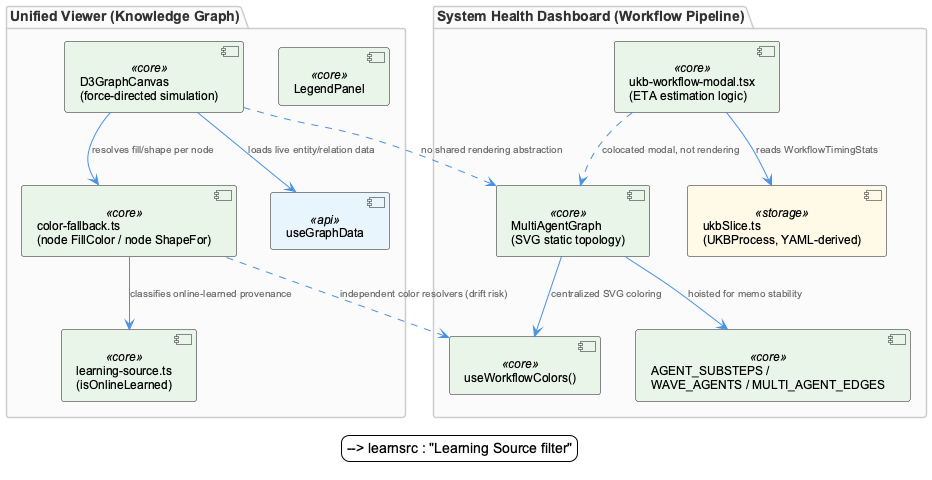

The diagram above was rendered by PlantUML. Its source (embedded in the PNG):
@startuml
!include /Users/Q284340/Agentic/coding/docs/puml/_standard-style.puml

package "System Health Dashboard (Workflow Pipeline)" {
  component "MultiAgentGraph\n(SVG static topology)" as mag <<core>>
  component "useWorkflowColors()" as woc <<core>>
  component "AGENT_SUBSTEPS /\nWAVE_AGENTS / MULTI_AGENT_EDGES" as consts <<core>>
  component "ukb-workflow-modal.tsx\n(ETA estimation logic)" as etamodal <<core>>
  component "ukbSlice.ts\n(UKBProcess, YAML-derived)" as ukbslice <<storage>>
}

package "Unified Viewer (Knowledge Graph)" {
  component "D3GraphCanvas\n(force-directed simulation)" as d3 <<core>>
  component "color-fallback.ts\n(node FillColor / node ShapeFor)" as colorfb <<core>>
  component "learning-source.ts\n(isOnlineLearned)" as learnsrc <<core>>
  component "LegendPanel" as legend <<core>>
  component "useGraphData" as ugd <<api>>
}

mag --> woc : "centralized SVG coloring"
mag --> consts : "hoisted for memo stability"
etamodal --> ukbslice : "reads WorkflowTimingStats"
etamodal ..> mag : "colocated modal, not rendering"

d3 --> ugd : "loads live entity/relation data"
d3 --> colorfb : "resolves fill/shape per node"
colorfb --> learnsrc : "classifies online-learned provenance"
legend --> colorfb : "shares canonical resolver"
legend --> learnsrc : "Learning Source filter"

d3 ..> mag : "no shared rendering abstraction"
colorfb ..> woc : "independent color resolvers (drift risk)"

@enduml